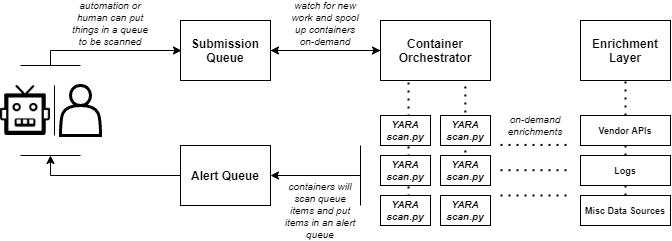

The diagram above was exported from draw.io. Its source (the exported page's mxGraphModel, read from the mxfile embedded in the PNG):
<mxGraphModel dx="702" dy="808" grid="1" gridSize="10" guides="1" tooltips="1" connect="1" arrows="1" fold="1" page="1" pageScale="1" pageWidth="1100" pageHeight="850" math="0" shadow="0">
  <root>
    <mxCell id="0" />
    <mxCell id="1" parent="0" />
    <mxCell id="YfHBCZtgcJjhlT06rG2C-73" value="" style="endArrow=none;dashed=1;html=1;dashPattern=1 3;strokeWidth=2;fontSize=9;entryX=0.5;entryY=1;entryDx=0;entryDy=0;exitX=0.5;exitY=0;exitDx=0;exitDy=0;" edge="1" parent="1" source="YfHBCZtgcJjhlT06rG2C-60" target="YfHBCZtgcJjhlT06rG2C-43">
      <mxGeometry width="50" height="50" relative="1" as="geometry">
        <mxPoint x="460" y="280" as="sourcePoint" />
        <mxPoint x="510" y="230" as="targetPoint" />
      </mxGeometry>
    </mxCell>
    <mxCell id="YfHBCZtgcJjhlT06rG2C-69" value="" style="endArrow=none;dashed=1;html=1;dashPattern=1 3;strokeWidth=2;fontSize=9;exitX=0.56;exitY=0.033;exitDx=0;exitDy=0;exitPerimeter=0;" edge="1" parent="1">
      <mxGeometry width="50" height="50" relative="1" as="geometry">
        <mxPoint x="484.83000000000004" y="230.99" as="sourcePoint" />
        <mxPoint x="484.83000000000004" y="135" as="targetPoint" />
      </mxGeometry>
    </mxCell>
    <mxCell id="YfHBCZtgcJjhlT06rG2C-68" value="" style="endArrow=none;dashed=1;html=1;dashPattern=1 3;strokeWidth=2;fontSize=9;exitX=0.56;exitY=0.033;exitDx=0;exitDy=0;exitPerimeter=0;" edge="1" parent="1" source="YfHBCZtgcJjhlT06rG2C-55">
      <mxGeometry width="50" height="50" relative="1" as="geometry">
        <mxPoint x="330" y="220" as="sourcePoint" />
        <mxPoint x="428" y="135" as="targetPoint" />
      </mxGeometry>
    </mxCell>
    <mxCell id="YfHBCZtgcJjhlT06rG2C-22" value="" style="shape=actor;whiteSpace=wrap;html=1;align=left;strokeWidth=3;" vertex="1" parent="1">
      <mxGeometry x="80" y="140" width="40" height="50" as="geometry" />
    </mxCell>
    <mxCell id="YfHBCZtgcJjhlT06rG2C-92" style="edgeStyle=none;rounded=0;orthogonalLoop=1;jettySize=auto;html=1;entryX=0;entryY=0.5;entryDx=0;entryDy=0;startArrow=classic;startFill=1;endArrow=none;endFill=0;fontSize=10;" edge="1" parent="1" source="YfHBCZtgcJjhlT06rG2C-23" target="YfHBCZtgcJjhlT06rG2C-28">
      <mxGeometry relative="1" as="geometry" />
    </mxCell>
    <mxCell id="YfHBCZtgcJjhlT06rG2C-23" value="&lt;b&gt;Submission Queue&lt;/b&gt;&lt;i&gt;&lt;br&gt;&lt;/i&gt;" style="rounded=0;whiteSpace=wrap;html=1;align=center;" vertex="1" parent="1">
      <mxGeometry x="200" y="75" width="90" height="60" as="geometry" />
    </mxCell>
    <mxCell id="YfHBCZtgcJjhlT06rG2C-93" style="edgeStyle=none;rounded=0;orthogonalLoop=1;jettySize=auto;html=1;startArrow=classic;startFill=1;endArrow=none;endFill=0;fontSize=10;" edge="1" parent="1" source="YfHBCZtgcJjhlT06rG2C-28">
      <mxGeometry relative="1" as="geometry">
        <mxPoint x="290" y="105" as="targetPoint" />
      </mxGeometry>
    </mxCell>
    <mxCell id="YfHBCZtgcJjhlT06rG2C-28" value="&lt;b&gt;Container Orchestrator&lt;/b&gt;&lt;i&gt;&lt;br&gt;&lt;/i&gt;" style="rounded=0;whiteSpace=wrap;html=1;align=center;" vertex="1" parent="1">
      <mxGeometry x="400" y="75" width="110" height="60" as="geometry" />
    </mxCell>
    <mxCell id="YfHBCZtgcJjhlT06rG2C-30" value="&lt;i style=&quot;font-size: 10px&quot;&gt;&lt;b style=&quot;font-size: 10px&quot;&gt;YARA scan.py&lt;/b&gt;&lt;br style=&quot;font-size: 10px&quot;&gt;&lt;/i&gt;" style="rounded=0;whiteSpace=wrap;html=1;align=center;fontSize=10;" vertex="1" parent="1">
      <mxGeometry x="400" y="170" width="50" height="30" as="geometry" />
    </mxCell>
    <mxCell id="YfHBCZtgcJjhlT06rG2C-42" value="&lt;b&gt;Alert Queue&lt;/b&gt;&lt;i&gt;&lt;br&gt;&lt;/i&gt;" style="rounded=0;whiteSpace=wrap;html=1;align=center;" vertex="1" parent="1">
      <mxGeometry x="200" y="200" width="90" height="60" as="geometry" />
    </mxCell>
    <mxCell id="YfHBCZtgcJjhlT06rG2C-43" value="&lt;b&gt;Enrichment Layer&lt;/b&gt;&lt;i&gt;&lt;br&gt;&lt;/i&gt;" style="rounded=0;whiteSpace=wrap;html=1;align=center;" vertex="1" parent="1">
      <mxGeometry x="600" y="75" width="90" height="60" as="geometry" />
    </mxCell>
    <mxCell id="YfHBCZtgcJjhlT06rG2C-52" value="&lt;i style=&quot;font-size: 10px&quot;&gt;&lt;b style=&quot;font-size: 10px&quot;&gt;YARA scan.py&lt;/b&gt;&lt;br style=&quot;font-size: 10px&quot;&gt;&lt;/i&gt;" style="rounded=0;whiteSpace=wrap;html=1;align=center;fontSize=10;" vertex="1" parent="1">
      <mxGeometry x="460" y="170" width="50" height="30" as="geometry" />
    </mxCell>
    <mxCell id="YfHBCZtgcJjhlT06rG2C-53" value="&lt;i style=&quot;font-size: 10px&quot;&gt;&lt;b style=&quot;font-size: 10px&quot;&gt;YARA scan.py&lt;/b&gt;&lt;br style=&quot;font-size: 10px&quot;&gt;&lt;/i&gt;" style="rounded=0;whiteSpace=wrap;html=1;align=center;fontSize=10;" vertex="1" parent="1">
      <mxGeometry x="400" y="210" width="50" height="30" as="geometry" />
    </mxCell>
    <mxCell id="YfHBCZtgcJjhlT06rG2C-54" value="&lt;i style=&quot;font-size: 10px&quot;&gt;&lt;b style=&quot;font-size: 10px&quot;&gt;YARA scan.py&lt;/b&gt;&lt;br style=&quot;font-size: 10px&quot;&gt;&lt;/i&gt;" style="rounded=0;whiteSpace=wrap;html=1;align=center;fontSize=10;" vertex="1" parent="1">
      <mxGeometry x="460" y="210" width="50" height="30" as="geometry" />
    </mxCell>
    <mxCell id="YfHBCZtgcJjhlT06rG2C-55" value="&lt;i style=&quot;font-size: 10px&quot;&gt;&lt;b style=&quot;font-size: 10px&quot;&gt;YARA scan.py&lt;/b&gt;&lt;br style=&quot;font-size: 10px&quot;&gt;&lt;/i&gt;" style="rounded=0;whiteSpace=wrap;html=1;align=center;fontSize=10;" vertex="1" parent="1">
      <mxGeometry x="400" y="250" width="50" height="30" as="geometry" />
    </mxCell>
    <mxCell id="YfHBCZtgcJjhlT06rG2C-56" value="&lt;i style=&quot;font-size: 10px&quot;&gt;&lt;b style=&quot;font-size: 10px&quot;&gt;YARA scan.py&lt;/b&gt;&lt;br style=&quot;font-size: 10px&quot;&gt;&lt;/i&gt;" style="rounded=0;whiteSpace=wrap;html=1;align=center;fontSize=10;" vertex="1" parent="1">
      <mxGeometry x="460" y="250" width="50" height="30" as="geometry" />
    </mxCell>
    <mxCell id="YfHBCZtgcJjhlT06rG2C-58" value="&lt;b style=&quot;font-size: 9px;&quot;&gt;Vendor APIs&lt;/b&gt;&lt;i style=&quot;font-size: 9px;&quot;&gt;&lt;br style=&quot;font-size: 9px;&quot;&gt;&lt;/i&gt;" style="rounded=0;whiteSpace=wrap;html=1;align=center;fontSize=9;" vertex="1" parent="1">
      <mxGeometry x="600" y="170" width="90" height="30" as="geometry" />
    </mxCell>
    <mxCell id="YfHBCZtgcJjhlT06rG2C-59" value="&lt;b style=&quot;font-size: 9px&quot;&gt;Logs&lt;/b&gt;&lt;i style=&quot;font-size: 9px&quot;&gt;&lt;br style=&quot;font-size: 9px&quot;&gt;&lt;/i&gt;" style="rounded=0;whiteSpace=wrap;html=1;align=center;fontSize=9;" vertex="1" parent="1">
      <mxGeometry x="600" y="210" width="90" height="30" as="geometry" />
    </mxCell>
    <mxCell id="YfHBCZtgcJjhlT06rG2C-60" value="&lt;b&gt;Misc Data Sources&lt;/b&gt;" style="rounded=0;whiteSpace=wrap;html=1;align=center;fontSize=9;" vertex="1" parent="1">
      <mxGeometry x="600" y="250" width="90" height="30" as="geometry" />
    </mxCell>
    <mxCell id="YfHBCZtgcJjhlT06rG2C-74" value="" style="endArrow=none;dashed=1;html=1;dashPattern=1 3;strokeWidth=2;fontSize=9;" edge="1" parent="1">
      <mxGeometry width="50" height="50" relative="1" as="geometry">
        <mxPoint x="520" y="199.43" as="sourcePoint" />
        <mxPoint x="590" y="199.43" as="targetPoint" />
      </mxGeometry>
    </mxCell>
    <mxCell id="YfHBCZtgcJjhlT06rG2C-75" value="" style="endArrow=none;dashed=1;html=1;dashPattern=1 3;strokeWidth=2;fontSize=9;" edge="1" parent="1">
      <mxGeometry width="50" height="50" relative="1" as="geometry">
        <mxPoint x="520" y="224.71000000000004" as="sourcePoint" />
        <mxPoint x="590" y="224.71000000000004" as="targetPoint" />
      </mxGeometry>
    </mxCell>
    <mxCell id="YfHBCZtgcJjhlT06rG2C-76" value="" style="endArrow=none;dashed=1;html=1;dashPattern=1 3;strokeWidth=2;fontSize=9;" edge="1" parent="1">
      <mxGeometry width="50" height="50" relative="1" as="geometry">
        <mxPoint x="520" y="250.00000000000003" as="sourcePoint" />
        <mxPoint x="590" y="250.00000000000003" as="targetPoint" />
      </mxGeometry>
    </mxCell>
    <mxCell id="YfHBCZtgcJjhlT06rG2C-77" value="on-demand enrichments" style="text;html=1;strokeColor=none;fillColor=none;align=center;verticalAlign=middle;whiteSpace=wrap;rounded=0;fontSize=10;fontStyle=2;" vertex="1" parent="1">
      <mxGeometry x="530" y="170" width="50" height="20" as="geometry" />
    </mxCell>
    <mxCell id="YfHBCZtgcJjhlT06rG2C-78" value="" style="endArrow=classic;html=1;fontSize=10;entryX=1;entryY=0.5;entryDx=0;entryDy=0;" edge="1" parent="1" target="YfHBCZtgcJjhlT06rG2C-42">
      <mxGeometry width="50" height="50" relative="1" as="geometry">
        <mxPoint x="380" y="230" as="sourcePoint" />
        <mxPoint x="580" y="220" as="targetPoint" />
      </mxGeometry>
    </mxCell>
    <mxCell id="YfHBCZtgcJjhlT06rG2C-79" style="edgeStyle=orthogonalEdgeStyle;rounded=0;orthogonalLoop=1;jettySize=auto;html=1;entryX=0;entryY=0.5;entryDx=0;entryDy=0;fontSize=9;startArrow=classic;startFill=1;endArrow=none;endFill=0;" edge="1" parent="1" target="YfHBCZtgcJjhlT06rG2C-42">
      <mxGeometry relative="1" as="geometry">
        <mxPoint x="70" y="210" as="sourcePoint" />
        <mxPoint x="210" y="115" as="targetPoint" />
        <Array as="points">
          <mxPoint x="70" y="230" />
        </Array>
      </mxGeometry>
    </mxCell>
    <mxCell id="YfHBCZtgcJjhlT06rG2C-83" value="" style="shape=image;html=1;verticalAlign=top;verticalLabelPosition=bottom;imageAspect=0;aspect=fixed;image=https://cdn2.iconfinder.com/data/icons/science-20/24/science-technology-10-128.png;strokeWidth=1;fontSize=10;align=left;" vertex="1" parent="1">
      <mxGeometry x="20" y="140" width="50" height="50" as="geometry" />
    </mxCell>
    <mxCell id="YfHBCZtgcJjhlT06rG2C-84" value="" style="endArrow=none;html=1;fontSize=10;" edge="1" parent="1">
      <mxGeometry width="50" height="50" relative="1" as="geometry">
        <mxPoint x="74" y="190" as="sourcePoint" />
        <mxPoint x="74" y="140" as="targetPoint" />
      </mxGeometry>
    </mxCell>
    <mxCell id="YfHBCZtgcJjhlT06rG2C-85" value="" style="endArrow=none;html=1;fontSize=10;" edge="1" parent="1">
      <mxGeometry width="50" height="50" relative="1" as="geometry">
        <mxPoint x="40" y="210" as="sourcePoint" />
        <mxPoint x="100" y="210" as="targetPoint" />
      </mxGeometry>
    </mxCell>
    <mxCell id="YfHBCZtgcJjhlT06rG2C-88" style="edgeStyle=orthogonalEdgeStyle;rounded=0;orthogonalLoop=1;jettySize=auto;html=1;fontSize=9;" edge="1" parent="1">
      <mxGeometry relative="1" as="geometry">
        <mxPoint x="70" y="120" as="sourcePoint" />
        <mxPoint x="201" y="105" as="targetPoint" />
        <Array as="points">
          <mxPoint x="70" y="105" />
        </Array>
      </mxGeometry>
    </mxCell>
    <mxCell id="YfHBCZtgcJjhlT06rG2C-89" value="" style="endArrow=none;html=1;fontSize=10;" edge="1" parent="1">
      <mxGeometry width="50" height="50" relative="1" as="geometry">
        <mxPoint x="40" y="120" as="sourcePoint" />
        <mxPoint x="100" y="120" as="targetPoint" />
      </mxGeometry>
    </mxCell>
    <mxCell id="YfHBCZtgcJjhlT06rG2C-90" value="" style="endArrow=none;html=1;fontSize=10;" edge="1" parent="1">
      <mxGeometry width="50" height="50" relative="1" as="geometry">
        <mxPoint x="380" y="200" as="sourcePoint" />
        <mxPoint x="380" y="260" as="targetPoint" />
      </mxGeometry>
    </mxCell>
    <mxCell id="YfHBCZtgcJjhlT06rG2C-94" value="watch for new work and spool up containers on-demand" style="text;html=1;strokeColor=none;fillColor=none;align=center;verticalAlign=middle;whiteSpace=wrap;rounded=0;fontSize=10;fontStyle=2;" vertex="1" parent="1">
      <mxGeometry x="310" y="68" width="70" height="20" as="geometry" />
    </mxCell>
    <mxCell id="YfHBCZtgcJjhlT06rG2C-95" value="automation or human can put things in a queue to be scanned" style="text;html=1;strokeColor=none;fillColor=none;align=center;verticalAlign=middle;whiteSpace=wrap;rounded=0;fontSize=10;fontStyle=2;" vertex="1" parent="1">
      <mxGeometry x="90" y="68" width="80" height="20" as="geometry" />
    </mxCell>
    <mxCell id="YfHBCZtgcJjhlT06rG2C-96" value="containers will scan queue items and put items in an alert queue" style="text;html=1;strokeColor=none;fillColor=none;align=center;verticalAlign=middle;whiteSpace=wrap;rounded=0;fontSize=10;fontStyle=2;" vertex="1" parent="1">
      <mxGeometry x="300" y="255" width="80" height="20" as="geometry" />
    </mxCell>
  </root>
</mxGraphModel>